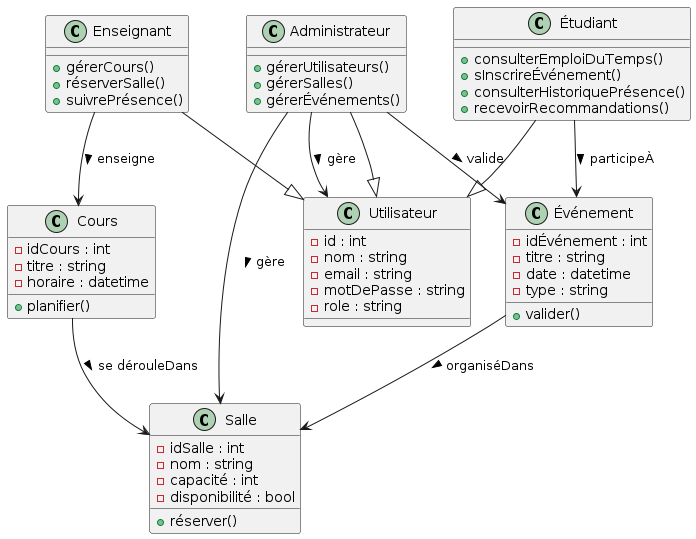

The diagram above was rendered by PlantUML. Its source (embedded in the PNG):
@startuml
' ==== Classes principales ====
class Utilisateur {
  - id : int
  - nom : string
  - email : string
  - motDePasse : string
  - role : string
}

class Administrateur {
  + gérerUtilisateurs()
  + gérerSalles()
  + gérerÉvénements()
}

class Enseignant {
  + gérerCours()
  + réserverSalle()
  + suivrePrésence()
}

class Étudiant {
  + consulterEmploiDuTemps()
  + sInscrireÉvénement()
  + consulterHistoriquePrésence()
  + recevoirRecommandations()
}

class Salle {
  - idSalle : int
  - nom : string
  - capacité : int
  - disponibilité : bool
  + réserver()
}

class Cours {
  - idCours : int
  - titre : string
  - horaire : datetime
  + planifier()
}

class Événement {
  - idÉvénement : int
  - titre : string
  - date : datetime
  - type : string
  + valider()
}

' ==== Héritage Utilisateurs ====
Administrateur --|> Utilisateur
Enseignant --|> Utilisateur
Étudiant --|> Utilisateur

' ==== Associations avec noms ====
Enseignant --> Cours : enseigne >
Cours --> Salle : se dérouleDans >
Étudiant --> Événement : participeÀ >
Événement --> Salle : organiséDans >
Administrateur --> Salle : gère >
Administrateur --> Événement : valide >
Administrateur --> Utilisateur : gère >
@enduml